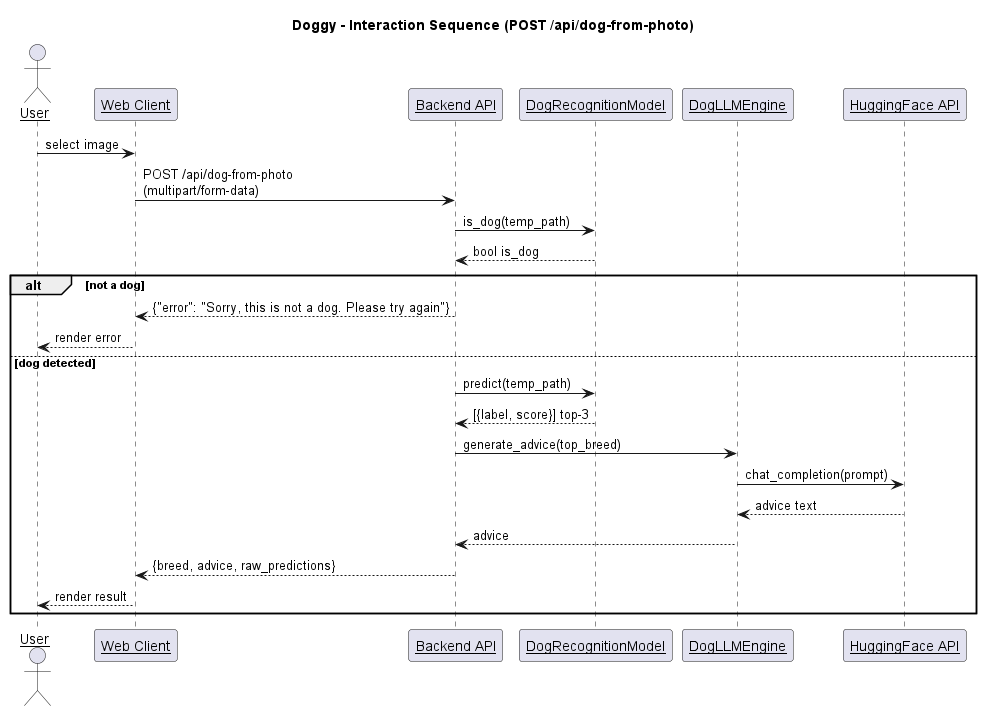

The diagram above was rendered by PlantUML. Its source (embedded in the PNG):
@startuml
skinparam backgroundColor white
skinparam sequenceArrowThickness 1
skinparam sequenceParticipant underline
skinparam responseMessageBelowArrow true

title Doggy - Interaction Sequence (POST /api/dog-from-photo)

actor User
participant "Web Client" as Web
participant "Backend API" as Api
participant "DogRecognitionModel" as Model
participant "DogLLMEngine" as LLM
participant "HuggingFace API" as HF

User -> Web : select image
Web -> Api : POST /api/dog-from-photo\n(multipart/form-data)

Api -> Model : is_dog(temp_path)
Model --> Api : bool is_dog

alt not a dog
  Api --> Web : {"error": "Sorry, this is not a dog. Please try again"}
  Web --> User : render error
else dog detected
  Api -> Model : predict(temp_path)
  Model --> Api : [{label, score}] top-3
  Api -> LLM : generate_advice(top_breed)
  LLM -> HF : chat_completion(prompt)
  HF --> LLM : advice text
  LLM --> Api : advice
  Api --> Web : {breed, advice, raw_predictions}
  Web --> User : render result
end

@enduml